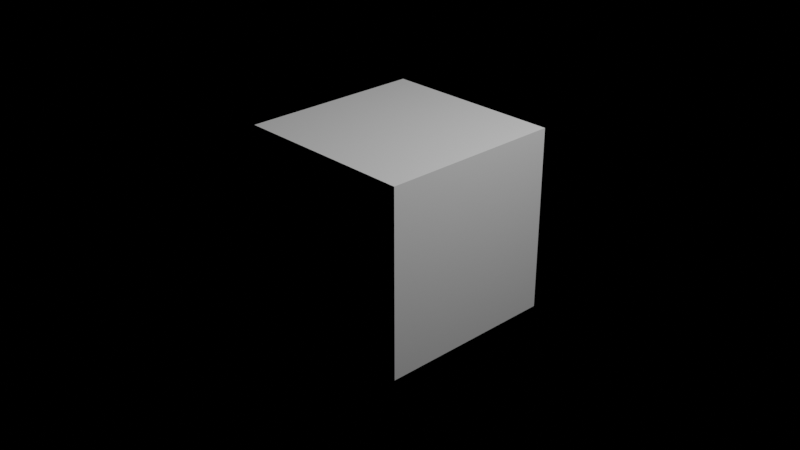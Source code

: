 # Source: prop.blend  (saved by Blender 2.93.20; exported with 4.5.12 LTS)
import bpy
from mathutils import Matrix  # noqa: F401  (used for matrix-valued properties, if any)

bpy.ops.wm.read_factory_settings(use_empty=True)
scene = bpy.context.scene
scene.name = 'Scene'

# ---- collections
col_prop__name_me = bpy.data.collections.new('Prop (NAME ME)'); scene.collection.children.link(col_prop__name_me)

# ---- world
world_world__name_me = bpy.data.worlds.new('World (NAME ME)'); scene.world = world_world__name_me
world_world__name_me.use_nodes = True; world_world__name_me.node_tree.nodes.clear()
_N = world_world__name_me.node_tree.nodes; _L = world_world__name_me.node_tree.links
n0 = _N.new('ShaderNodeOutputWorld'); n0.name = 'World Output'; n0.location = (300, 300)
n1 = _N.new('ShaderNodeBackground'); n1.name = 'Background'; n1.location = (10, 300)
n1.inputs[0].default_value = (0.0, 0.0, 0.0, 1.0)
_L.new(n1.outputs[0], n0.inputs[0])
n0.is_active_output = True
world_world__name_me.color = (0.05088, 0.05088, 0.05088)
world_world__name_me.use_sun_shadow = False
world_world__name_me.sun_shadow_jitter_overblur = 0.0

# ---- cameras
cam_camera = bpy.data.cameras.new('Camera')
cam_camera.clip_end = 100.0
cam_camera.ortho_scale = 7.314

# ---- lights
light_light = bpy.data.lights.new('Light', 'POINT')
light_light.transmission_factor = 0.0
light_light.energy = 1000.0
light_light.shadow_soft_size = 0.1
light_light.shadow_maximum_resolution = 0.006
light_light.use_absolute_resolution = True

# ---- meshes
me_cube = bpy.data.meshes.new('Cube')
me_cube.from_pydata([(-1.0, -1.0, -1.0), (-1.0, -1.0, 1.0), (-1.0, 1.0, -1.0), (-1.0, 1.0, 1.0), (1.0, -1.0, -1.0), (1.0, -1.0, 1.0), (1.0, 1.0, -1.0), (1.0, 1.0, 1.0)], [], [(0, 1, 3, 2), (2, 3, 7, 6), (6, 7, 5, 4), (4, 5, 1, 0), (2, 6, 4, 0), (7, 3, 1, 5)])
_uv = me_cube.uv_layers.new(name='UVMap')
_uv.uv.foreach_set('vector', [0.375, 0.0, 0.625, 0.0, 0.625, 0.25, 0.375, 0.25, 0.375, 0.25, 0.625, 0.25, 0.625, 0.5, 0.375, 0.5, 0.375, 0.5, 0.625, 0.5, 0.625, 0.75, 0.375, 0.75, 0.375, 0.75, 0.625, 0.75, 0.625, 1.0, 0.375, 1.0, 0.125, 0.5, 0.375, 0.5, 0.375, 0.75, 0.125, 0.75, 0.625, 0.5, 0.875, 0.5, 0.875, 0.75, 0.625, 0.75])
me_cube.use_remesh_fix_poles = True
me_cube.use_remesh_preserve_attributes = False
me_cube.update()

# ---- objects
ob_camera = bpy.data.objects.new('Camera', cam_camera)
ob_light = bpy.data.objects.new('Light', light_light)
ob_cube = bpy.data.objects.new('Cube', me_cube)

# ---- transforms, parenting, visibility, modifiers, constraints
ob_camera.location = (7.359, -6.926, 4.958)
ob_camera.rotation_euler = (1.109, 0.0, 0.8149)
ob_camera.lock_rotations_4d = False
ob_camera.empty_display_type = 'ARROWS'
ob_camera.color = (0.0, 0.0, 0.0, 0.0)
ob_camera.display_type = 'WIRE'
ob_camera.lineart.crease_threshold = 0.0
ob_light.location = (4.076, 1.005, 5.904)
ob_light.rotation_euler = (0.6503, 0.05522, 1.866)
ob_light.lock_rotations_4d = False
ob_light.empty_display_type = 'ARROWS'
ob_light.color = (0.0, 0.0, 0.0, 0.0)
ob_light.lineart.crease_threshold = 0.0
ob_cube.location = (0.0, 0.0, 0.0)

# ---- collection membership
scene.collection.objects.link(ob_camera)
scene.collection.objects.link(ob_light)
col_prop__name_me.objects.link(ob_cube)

# ---- scene / render settings (as saved in the file)
scene.camera = ob_camera
scene.frame_start = 1; scene.frame_end = 1; scene.frame_set(1)
scene.render.engine = 'CYCLES'
scene.render.image_settings.color_mode = 'RGB'
scene.render.image_settings.compression = 100
scene.cycles.samples = 256
scene.cycles.sampling_pattern = 'TABULATED_SOBOL'
scene.cycles.use_light_tree = False
scene.eevee.volumetric_tile_size = '4'
scene.eevee.use_volumetric_shadows = True
scene.eevee.use_gtao = True
scene.eevee.use_overscan = True
scene.eevee.use_raytracing = True
scene.view_settings.view_transform = 'Filmic'
bpy.context.view_layer.update()

